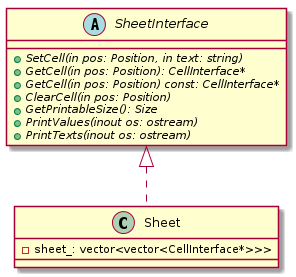

The diagram above was rendered by PlantUML. Its source (embedded in the PNG):
@startuml

abstract class SheetInterface {
    +{abstract} SetCell(in pos: Position, in text: string)
    +{abstract} GetCell(in pos: Position): CellInterface*
    +{abstract} GetCell(in pos: Position) const: CellInterface*
    +{abstract} ClearCell(in pos: Position)
    +{abstract} GetPrintableSize(): Size
    +{abstract} PrintValues(inout os: ostream)
    +{abstract} PrintTexts(inout os: ostream)
}

class Sheet {
    -sheet_: vector<vector<CellInterface*>>>
}

class Sheet implements SheetInterface

@enduml